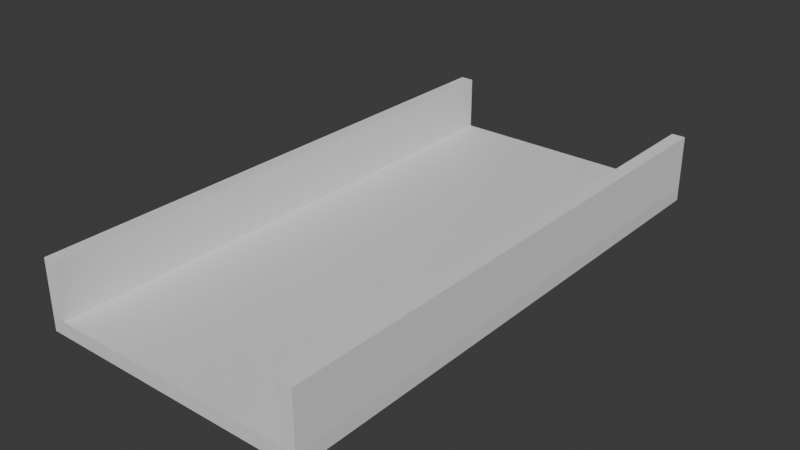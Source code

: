 # Source: TrueLowPoli.blend  (saved by Blender 4.4.30; exported with 4.5.12 LTS)
import bpy
from mathutils import Matrix  # noqa: F401  (used for matrix-valued properties, if any)

bpy.ops.wm.read_factory_settings(use_empty=True)
scene = bpy.context.scene
scene.name = 'Scene'

# ---- collections
col_collection = bpy.data.collections.new('Collection'); scene.collection.children.link(col_collection)

# ---- materials (node trees are filled in below, after node groups)
mat_material = bpy.data.materials.new('Material')
mat_material.alpha_threshold = 0.0
mat_material.roughness = 0.5
mat_material.line_color = (0.0, 0.0, 0.0, 1.0)

# ---- material node trees
mat_material.use_nodes = True; mat_material.node_tree.nodes.clear()
_N = mat_material.node_tree.nodes; _L = mat_material.node_tree.links
n0 = _N.new('ShaderNodeOutputMaterial'); n0.name = 'Material Output'; n0.location = (300, 300)
n1 = _N.new('ShaderNodeBsdfPrincipled'); n1.name = 'Principled BSDF'; n1.location = (10, 300)
n1.inputs[3].default_value = 1.45
_L.new(n1.outputs[0], n0.inputs[0])
n0.is_active_output = True

# ---- world
world_world = bpy.data.worlds.new('World'); scene.world = world_world
world_world.use_nodes = True; world_world.node_tree.nodes.clear()
_N = world_world.node_tree.nodes; _L = world_world.node_tree.links
n0 = _N.new('ShaderNodeOutputWorld'); n0.name = 'World Output'; n0.location = (300, 300)
n1 = _N.new('ShaderNodeBackground'); n1.name = 'Background'; n1.location = (10, 300)
n1.inputs[0].default_value = (0.05088, 0.05088, 0.05088, 1.0)
_L.new(n1.outputs[0], n0.inputs[0])
n0.is_active_output = True
world_world.color = (0.05088, 0.05088, 0.05088)
world_world.sun_shadow_jitter_overblur = 0.0

# ---- meshes
me_cube = bpy.data.meshes.new('Cube')
me_cube.from_pydata([(1.0, 1.0, 1.0), (1.0, 1.0, -1.0), (1.0, -1.0, 1.0), (1.0, -1.0, -1.0), (-1.0, 1.0, 1.0), (-1.0, 1.0, -1.0), (-1.0, -1.0, 1.0), (-1.0, -1.0, -1.0)], [], [(0, 4, 6, 2), (3, 2, 6, 7), (7, 6, 4, 5), (5, 1, 3, 7), (1, 0, 2, 3), (5, 4, 0, 1)])
_uv = me_cube.uv_layers.new(name='UVMap')
_uv.uv.foreach_set('vector', [0.625, 0.5, 0.875, 0.5, 0.875, 0.75, 0.625, 0.75, 0.375, 0.75, 0.625, 0.75, 0.625, 1.0, 0.375, 1.0, 0.375, 0.0, 0.625, 0.0, 0.625, 0.25, 0.375, 0.25, 0.125, 0.5, 0.375, 0.5, 0.375, 0.75, 0.125, 0.75, 0.375, 0.5, 0.625, 0.5, 0.625, 0.75, 0.375, 0.75, 0.375, 0.25, 0.625, 0.25, 0.625, 0.5, 0.375, 0.5])
me_cube.materials.append(mat_material)
me_cube.use_mirror_vertex_groups = False
me_cube.update()
me_cube_001 = bpy.data.meshes.new('Cube.001')
me_cube_001.from_pydata([(-1.0, -1.0, -1.0), (-1.0, -1.0, 1.0), (-1.0, 1.0, -1.0), (-1.0, 1.0, 1.0), (1.0, -1.0, -1.0), (1.0, -1.0, 1.0), (1.0, 1.0, -1.0), (1.0, 1.0, 1.0)], [], [(0, 1, 3, 2), (2, 3, 7, 6), (6, 7, 5, 4), (4, 5, 1, 0), (2, 6, 4, 0), (7, 3, 1, 5)])
_uv = me_cube_001.uv_layers.new(name='UVMap')
_uv.uv.foreach_set('vector', [0.375, 0.0, 0.625, 0.0, 0.625, 0.25, 0.375, 0.25, 0.375, 0.25, 0.625, 0.25, 0.625, 0.5, 0.375, 0.5, 0.375, 0.5, 0.625, 0.5, 0.625, 0.75, 0.375, 0.75, 0.375, 0.75, 0.625, 0.75, 0.625, 1.0, 0.375, 1.0, 0.125, 0.5, 0.375, 0.5, 0.375, 0.75, 0.125, 0.75, 0.625, 0.5, 0.875, 0.5, 0.875, 0.75, 0.625, 0.75])
me_cube_001.update()
me_cube_002 = bpy.data.meshes.new('Cube.002')
me_cube_002.from_pydata([(-1.0, -1.0, -1.0), (-1.0, -1.0, 1.0), (-1.0, 1.0, -1.0), (-1.0, 1.0, 1.0), (1.0, -1.0, -1.0), (1.0, -1.0, 1.0), (1.0, 1.0, -1.0), (1.0, 1.0, 1.0)], [], [(0, 1, 3, 2), (2, 3, 7, 6), (6, 7, 5, 4), (4, 5, 1, 0), (2, 6, 4, 0), (7, 3, 1, 5)])
_uv = me_cube_002.uv_layers.new(name='UVMap')
_uv.uv.foreach_set('vector', [0.375, 0.0, 0.625, 0.0, 0.625, 0.25, 0.375, 0.25, 0.375, 0.25, 0.625, 0.25, 0.625, 0.5, 0.375, 0.5, 0.375, 0.5, 0.625, 0.5, 0.625, 0.75, 0.375, 0.75, 0.375, 0.75, 0.625, 0.75, 0.625, 1.0, 0.375, 1.0, 0.125, 0.5, 0.375, 0.5, 0.375, 0.75, 0.125, 0.75, 0.625, 0.5, 0.875, 0.5, 0.875, 0.75, 0.625, 0.75])
me_cube_002.update()

# ---- objects
ob_track = bpy.data.objects.new('Track', me_cube)
ob_wallright = bpy.data.objects.new('WallRight', me_cube_001)
ob_wallleft = bpy.data.objects.new('WallLeft', me_cube_002)
ob_empty = bpy.data.objects.new('Empty', None)

# ---- transforms, parenting, visibility, modifiers, constraints
ob_track.parent = ob_empty
ob_track.location = (0.0, 0.0, 0.25)
ob_track.scale = (5.0, 10.0, 0.25)
ob_track.lock_rotations_4d = False
ob_track.empty_display_type = 'ARROWS'
ob_track.lineart.crease_threshold = 0.0
ob_wallright.parent = ob_empty
ob_wallright.location = (-4.75, 0.0, 1.5)
ob_wallright.scale = (0.25, 10.0, 1.0)
ob_wallleft.parent = ob_empty
ob_wallleft.location = (4.75, 0.0, 1.5)
ob_wallleft.scale = (0.25, 10.0, 1.0)
ob_empty.location = (0.0, 0.0, 0.0)

# ---- collection membership
col_collection.objects.link(ob_track)
col_collection.objects.link(ob_wallright)
col_collection.objects.link(ob_wallleft)
col_collection.objects.link(ob_empty)

# ---- scene / render settings (as saved in the file)
scene.frame_start = 1; scene.frame_end = 250; scene.frame_set(1)
scene.render.engine = 'BLENDER_EEVEE_NEXT'
bpy.context.view_layer.update()

# ---- added for rendering (the .blend has no active camera and no usable light): camera, sun
cam_auto = bpy.data.cameras.new('AutoCamera')
cam_auto.lens = 50.0
cam_auto.sensor_width = 36.0
cam_auto.clip_end = 1000.0
ob_auto_camera = bpy.data.objects.new('AutoCamera', cam_auto)
scene.collection.objects.link(ob_auto_camera)
ob_auto_camera.location = (20.8176, -24.9811, 17.904)
ob_auto_camera.rotation_euler = (1.09748, -7.21219e-08, 0.694738)
scene.camera = ob_auto_camera
light_auto_sun = bpy.data.lights.new('AutoSun', 'SUN')
light_auto_sun.energy = 3.0
light_auto_sun.angle = 0.0523599
ob_auto_sun = bpy.data.objects.new('AutoSun', light_auto_sun)
scene.collection.objects.link(ob_auto_sun)
ob_auto_sun.rotation_euler = (0.872665, 0.174533, 0.523599)
bpy.context.view_layer.update()
